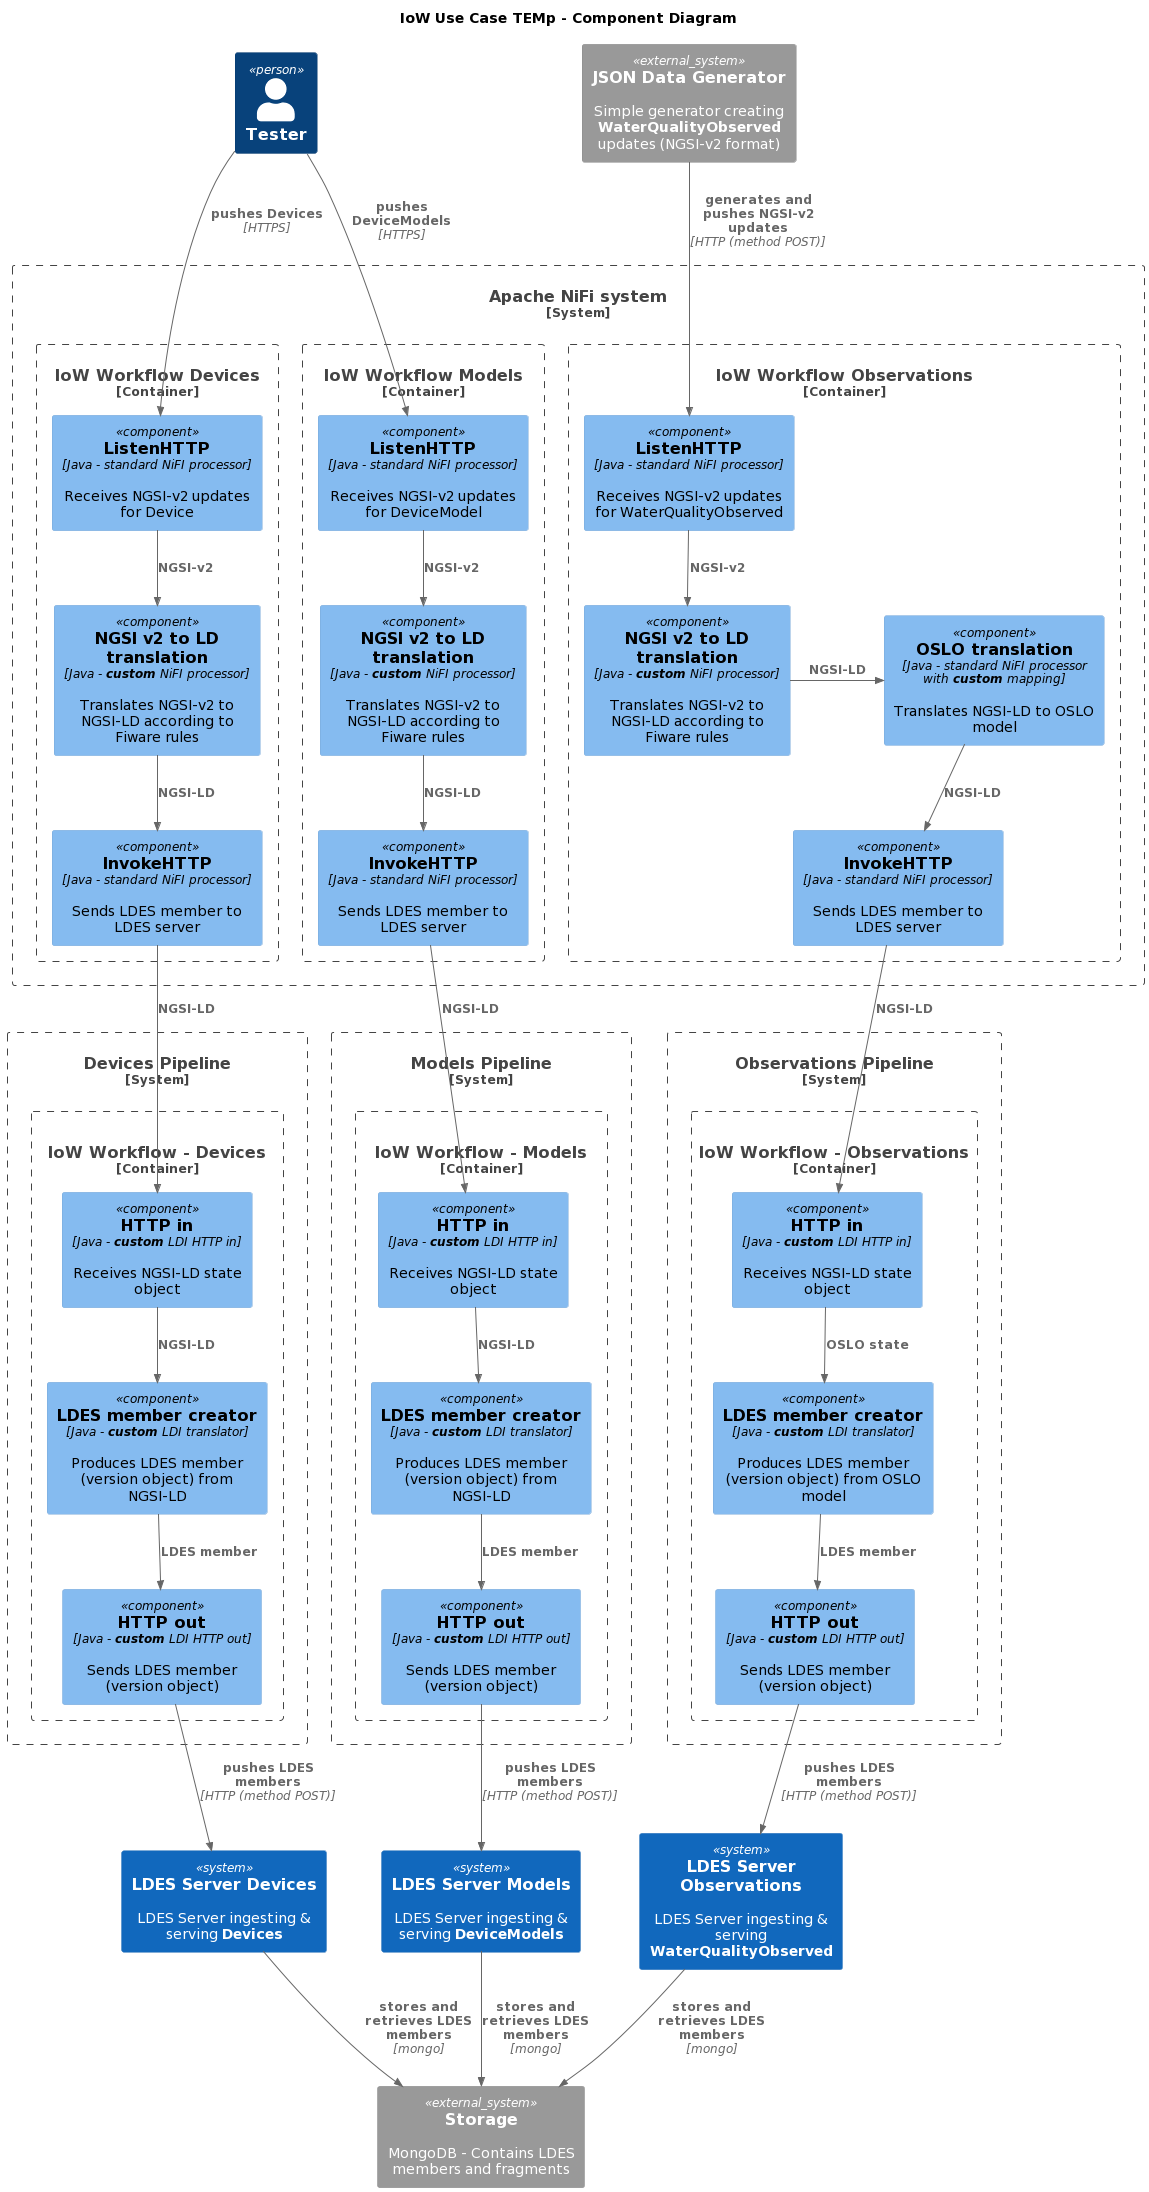

The diagram above was rendered by PlantUML. Its source (embedded in the PNG):
@startuml
!include https://raw.githubusercontent.com/plantuml-stdlib/C4-PlantUML/master/C4_Component.puml

title IoW Use Case TEMp - Component Diagram

Person(tester, "Tester")

System_Ext(generator, "JSON Data Generator", "Simple generator creating\n**WaterQualityObserved** updates (NGSI-v2 format)")
System_Boundary(nifi, "Apache NiFi system") {
    Container_Boundary(nifi_devices, "IoW Workflow Devices"){
         Component(listener_d, "ListenHTTP", "Java - standard NiFI processor", "Receives NGSI-v2 updates for Device")
         Component(translator_d, "NGSI v2 to LD translation", "Java - **custom** NiFI processor", "Translates NGSI-v2 to NGSI-LD according to Fiware rules")
         Component(sender_d, "InvokeHTTP", "Java - standard NiFI processor", "Sends LDES member to LDES server")
    }
    Container_Boundary(nifi_models, "IoW Workflow Models"){
         Component(listener_m, "ListenHTTP", "Java - standard NiFI processor", "Receives NGSI-v2 updates for DeviceModel")
         Component(translator_m, "NGSI v2 to LD translation", "Java - **custom** NiFI processor", "Translates NGSI-v2 to NGSI-LD according to Fiware rules")
         Component(sender_m, "InvokeHTTP", "Java - standard NiFI processor", "Sends LDES member to LDES server")
    }
    Container_Boundary(nifi_observations, "IoW Workflow Observations"){
         Component(listener_o, "ListenHTTP", "Java - standard NiFI processor", "Receives NGSI-v2 updates for WaterQualityObserved")
         Component(translator_o, "NGSI v2 to LD translation", "Java - **custom** NiFI processor", "Translates NGSI-v2 to NGSI-LD according to Fiware rules")
         Component(oslo_o, "OSLO translation", "Java - standard NiFI processor with **custom** mapping", "Translates NGSI-LD to OSLO model")
         Component(sender_o, "InvokeHTTP", "Java - standard NiFI processor", "Sends LDES member to LDES server")
    }
}

System_Boundary(pipeline_d, "Devices Pipeline") {
    Container_Boundary(workflow_devices, "IoW Workflow - Devices", "LDI Orchestrator", "Workflow containing standard and custom LDIO components"){
         Component(ldi_d, "HTTP in", "Java - **custom** LDI HTTP in", "Receives NGSI-LD state object")
         Component(creator_d, "LDES member creator", "Java - **custom** LDI translator", "Produces LDES member (version object) from NGSI-LD")
         Component(ldo_d, "HTTP out", "Java - **custom** LDI HTTP out", "Sends LDES member (version object)")
    }
}
System_Boundary(pipeline_m, "Models Pipeline") {
    Container_Boundary(workflow_models, "IoW Workflow - Models", "LDI Orchestrator", "Workflow containing standard and custom LDIO components"){
         Component(ldi_m, "HTTP in", "Java - **custom** LDI HTTP in", "Receives NGSI-LD state object")
         Component(creator_m, "LDES member creator", "Java - **custom** LDI translator", "Produces LDES member (version object) from NGSI-LD")
         Component(ldo_m, "HTTP out", "Java - **custom** LDI HTTP out", "Sends LDES member (version object)")
    }
}
System_Boundary(pipeline_o, "Observations Pipeline") {
    Container_Boundary(workflow_observations, "IoW Workflow - Observations", "LDI Orchestrator", "Workflow containing standard and custom LDIO components"){
         Component(ldi_o, "HTTP in", "Java - **custom** LDI HTTP in", "Receives NGSI-LD state object")
         Component(creator_o, "LDES member creator", "Java - **custom** LDI translator", "Produces LDES member (version object) from OSLO model")
         Component(ldo_o, "HTTP out", "Java - **custom** LDI HTTP out", "Sends LDES member (version object)")
    }
}

System(server_observations, "LDES Server Observations", "LDES Server ingesting & serving **WaterQualityObserved**")
System(server_devices, "LDES Server Devices", "LDES Server ingesting & serving **Devices**")
System(server_models, "LDES Server Models", "LDES Server ingesting & serving **DeviceModels**")
System_Ext(database, "Storage", "MongoDB - Contains LDES members and fragments")

Rel_D(tester, listener_d, "pushes Devices", "HTTPS")
Rel_D(listener_d, translator_d, "NGSI-v2")
Rel_D(translator_d, sender_d, "NGSI-LD")
Rel_D(sender_d, ldi_d, "NGSI-LD")
Rel_D(ldi_d, creator_d, "NGSI-LD")
Rel_D(creator_d, ldo_d, "LDES member")

Rel_D(tester, listener_m, "pushes DeviceModels", "HTTPS")
Rel_D(listener_m, translator_m, "NGSI-v2")
Rel_D(translator_m, sender_m, "NGSI-LD")
Rel_D(sender_m, ldi_m, "NGSI-LD")
Rel_D(ldi_m, creator_m, "NGSI-LD")
Rel_D(creator_m, ldo_m, "LDES member")

Rel_D(generator, listener_o, "generates and pushes NGSI-v2 updates", "HTTP (method POST)")
Rel_D(listener_o, translator_o, "NGSI-v2")
Rel_R(translator_o, oslo_o, "NGSI-LD")
Rel_D(oslo_o, sender_o, "NGSI-LD")
Rel_D(sender_o, ldi_o, "NGSI-LD")
Rel_D(ldi_o, creator_o, "OSLO state")
Rel_D(creator_o, ldo_o, "LDES member")

Rel_D(ldo_o, server_observations, "pushes LDES members", "HTTP (method POST)")
Rel_D(ldo_m, server_models, "pushes LDES members", "HTTP (method POST)")
Rel_D(ldo_d, server_devices, "pushes LDES members", "HTTP (method POST)")

Rel_D(server_observations, database, "stores and retrieves LDES members", "mongo")
Rel_D(server_models, database, "stores and retrieves LDES members", "mongo")
Rel_D(server_devices, database, "stores and retrieves LDES members", "mongo")
@enduml